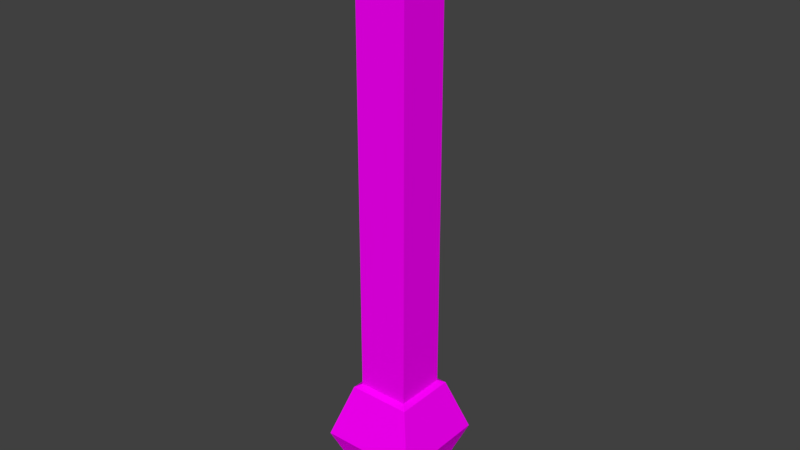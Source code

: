 # Source: Pillar_Default_2scale.blend  (saved by Blender 2.78.0; exported with 4.5.12 LTS)
import bpy
from mathutils import Matrix  # noqa: F401  (used for matrix-valued properties, if any)

bpy.ops.wm.read_factory_settings(use_empty=True)
scene = bpy.context.scene
scene.name = 'Scene'

# ---- collections
col_collection_1 = bpy.data.collections.new('Collection 1'); scene.collection.children.link(col_collection_1)

# ---- images (referenced by path relative to the original .blend; pixels are not part of the script)
import os
ASSET_DIR = os.environ.get("B2B_ASSET_DIR", "")  # directory of the original .blend (textures are referenced by path, not embedded)
HERE = os.path.dirname(os.path.abspath(__file__))  # packed textures are extracted next to this script under _unpacked/

def load_image(name, relpath, width, height, colorspace="sRGB"):
    """Load a texture the original file referenced (path relative to the .blend, or extracted next to this script)."""
    p = next((c for c in (os.path.join(HERE, relpath), os.path.join(ASSET_DIR, relpath)) if relpath and os.path.exists(c)), "")
    if p:
        img = bpy.data.images.load(p, check_existing=True)
        img.name = name
    else:  # same state as the original file: an image datablock whose file is absent (Cycles renders it pink)
        img = bpy.data.images.new(name, width, height)
        img.source = "FILE"
        img.filepath = "//" + (relpath or name)
    img.colorspace_settings.name = colorspace
    return img
img_dungeonset1textureatlas_png = load_image('DungeonSet1TextureAtlas.png', 'DungeonSet1TextureAtlas.png', 1024, 1024, 'sRGB')

# ---- materials (node trees are filled in below, after node groups)
mat_material = bpy.data.materials.new('Material')
mat_material.alpha_threshold = 0.0
mat_material.roughness = 0.5

# ---- material node trees
mat_material.use_nodes = True; mat_material.node_tree.nodes.clear()
_N = mat_material.node_tree.nodes; _L = mat_material.node_tree.links
n0 = _N.new('ShaderNodeOutputMaterial'); n0.name = 'Material Output'; n0.location = (300, 300)
n1 = _N.new('ShaderNodeBsdfDiffuse'); n1.name = 'Diffuse BSDF'; n1.location = (10, 300)
n2 = _N.new('ShaderNodeTexImage'); n2.name = 'Image Texture'; n2.location = (-180, 300)
n2.width = 140
n2.image = img_dungeonset1textureatlas_png
_L.new(n1.outputs[0], n0.inputs[0])
_L.new(n2.outputs[0], n1.inputs[0])
n0.is_active_output = True

# ---- world
world_world = bpy.data.worlds.new('World'); scene.world = world_world
world_world.color = (0.05088, 0.05088, 0.05088)
world_world.use_sun_shadow = False
world_world.sun_shadow_jitter_overblur = 0.0
world_world.cycles.sampling_method = 'MANUAL'

# ---- meshes
me_plane_001 = bpy.data.meshes.new('Plane.001')
me_plane_001.from_pydata([(0.1423, 0.1423, 0.06905), (0.2, 0.2, 0.04085), (0.1423, -0.1423, 0.06905), (0.2, -0.2, 0.04085), (-0.1423, 0.1423, 0.06905), (-0.2, 0.2, 0.04085), (-0.1423, -0.1423, 0.06905), (-0.2, -0.2, 0.04085), (0.1423, -0.1423, 0.08825), (-0.1423, -0.1423, 0.08825), (0.1423, 0.1423, 0.08825), (-0.1423, 0.1423, 0.08825), (0.1116, -0.1116, 0.1102), (-0.1116, -0.1116, 0.1102), (0.1116, 0.1116, 0.1102), (-0.1116, 0.1116, 0.1102), (0.1116, -0.1116, 0.1356), (-0.1116, -0.1116, 0.1356), (0.1116, 0.1116, 0.1356), (-0.1116, 0.1116, 0.1356), (0.1622, -0.1622, 0.2634), (-0.1622, -0.1622, 0.2634), (0.1622, 0.1622, 0.2634), (-0.1622, 0.1622, 0.2634), (0.1048, -0.1048, 0.4414), (-0.1048, -0.1048, 0.4414), (0.1048, 0.1048, 0.4414), (-0.1048, 0.1048, 0.4414), (0.08563, -0.08563, 0.4527), (-0.08563, -0.08563, 0.4527), (0.08563, 0.08563, 0.4527), (-0.08563, 0.08563, 0.4527), (0.08563, -0.08563, 1.909), (-0.08563, -0.08563, 1.909), (0.08563, 0.08563, 1.909), (-0.08563, 0.08563, 1.909), (0.177, -0.177, 1.935), (-0.177, -0.177, 1.935), (0.177, 0.177, 1.935), (-0.177, 0.177, 1.935), (0.2108, -0.2108, 1.985), (-0.2108, -0.2108, 1.985), (0.2108, 0.2108, 1.985), (-0.2108, 0.2108, 1.985), (0.2108, -0.2108, 2.0), (-0.2108, -0.2108, 2.0), (0.2108, 0.2108, 2.0), (-0.2108, 0.2108, 2.0)], [], [(5, 1, 3, 7), (5, 4, 0, 1), (7, 6, 4, 5), (3, 2, 6, 7), (4, 6, 9, 11), (1, 0, 2, 3), (10, 11, 15, 14), (0, 4, 11, 10), (2, 0, 10, 8), (6, 2, 8, 9), (13, 12, 16, 17), (9, 8, 12, 13), (11, 9, 13, 15), (8, 10, 14, 12), (19, 17, 21, 23), (15, 13, 17, 19), (12, 14, 18, 16), (14, 15, 19, 18), (22, 23, 27, 26), (16, 18, 22, 20), (18, 19, 23, 22), (17, 16, 20, 21), (27, 25, 29, 31), (21, 20, 24, 25), (23, 21, 25, 27), (20, 22, 26, 24), (29, 28, 32, 33), (24, 26, 30, 28), (26, 27, 31, 30), (25, 24, 28, 29), (35, 33, 37, 39), (31, 29, 33, 35), (28, 30, 34, 32), (30, 31, 35, 34), (38, 39, 43, 42), (32, 34, 38, 36), (34, 35, 39, 38), (33, 32, 36, 37), (43, 41, 45, 47), (37, 36, 40, 41), (39, 37, 41, 43), (36, 38, 42, 40), (46, 47, 45, 44), (40, 42, 46, 44), (42, 43, 47, 46), (41, 40, 44, 45)])
_uv = me_plane_001.uv_layers.new(name='UVMap')
_uv.uv.foreach_set('vector', [0.413, 0.4565, 0.413, 0.4541, 0.4155, 0.4541, 0.4155, 0.4565, 0.413, 0.4565, 0.4126, 0.4561, 0.4126, 0.4545, 0.413, 0.4541, 0.4105, 0.4565, 0.4109, 0.4561, 0.4126, 0.4561, 0.413, 0.4565, 0.4105, 0.4541, 0.4109, 0.4545, 0.4109, 0.4561, 0.4105, 0.4565, 0.4139, 0.4522, 0.4139, 0.4538, 0.4137, 0.4538, 0.4137, 0.4522, 0.413, 0.4541, 0.4126, 0.4545, 0.4109, 0.4545, 0.4105, 0.4541, 0.4142, 0.4522, 0.4142, 0.4505, 0.4145, 0.4507, 0.4145, 0.452, 0.4139, 0.4522, 0.4139, 0.4505, 0.4142, 0.4505, 0.4142, 0.4522, 0.4139, 0.4538, 0.4139, 0.4522, 0.4142, 0.4522, 0.4142, 0.4538, 0.4131, 0.4522, 0.4131, 0.4505, 0.4134, 0.4505, 0.4134, 0.4522, 0.4136, 0.452, 0.4136, 0.4507, 0.4139, 0.4507, 0.4139, 0.452, 0.4134, 0.4522, 0.4134, 0.4505, 0.4136, 0.4507, 0.4136, 0.452, 0.4137, 0.4522, 0.4137, 0.4538, 0.4134, 0.4537, 0.4134, 0.4524, 0.4142, 0.4538, 0.4142, 0.4522, 0.4145, 0.4524, 0.4145, 0.4537, 0.4145, 0.4505, 0.4131, 0.4505, 0.4134, 0.4502, 0.4142, 0.4502, 0.4134, 0.4524, 0.4134, 0.4537, 0.4131, 0.4537, 0.4131, 0.4524, 0.4145, 0.4537, 0.4145, 0.4524, 0.4148, 0.4524, 0.4148, 0.4537, 0.4145, 0.452, 0.4145, 0.4507, 0.4148, 0.4507, 0.4148, 0.452, 0.4085, 0.4493, 0.4093, 0.4493, 0.4093, 0.4528, 0.4085, 0.4528, 0.4131, 0.4493, 0.4145, 0.4493, 0.4142, 0.4496, 0.4134, 0.4496, 0.4145, 0.4493, 0.4145, 0.4505, 0.4142, 0.4502, 0.4142, 0.4496, 0.4131, 0.4505, 0.4131, 0.4493, 0.4134, 0.4496, 0.4134, 0.4502, 0.4075, 0.4528, 0.4082, 0.4528, 0.4084, 0.4543, 0.4073, 0.4543, 0.4071, 0.4585, 0.4064, 0.4585, 0.4064, 0.455, 0.4071, 0.455, 0.4075, 0.4493, 0.4082, 0.4493, 0.4082, 0.4528, 0.4075, 0.4528, 0.4096, 0.4493, 0.4103, 0.4493, 0.4103, 0.4528, 0.4096, 0.4528, 0.4073, 0.4535, 0.4062, 0.4535, 0.4062, 0.4506, 0.4073, 0.4506, 0.4096, 0.4528, 0.4103, 0.4528, 0.4105, 0.4543, 0.4094, 0.4543, 0.4085, 0.4528, 0.4093, 0.4528, 0.4094, 0.4543, 0.4084, 0.4543, 0.4071, 0.455, 0.4064, 0.455, 0.4062, 0.4535, 0.4073, 0.4535, 0.4073, 0.4571, 0.4084, 0.4571, 0.4082, 0.4585, 0.4075, 0.4585, 0.4073, 0.4543, 0.4084, 0.4543, 0.4084, 0.4571, 0.4073, 0.4571, 0.4094, 0.4543, 0.4105, 0.4543, 0.4105, 0.4571, 0.4094, 0.4571, 0.4084, 0.4543, 0.4094, 0.4543, 0.4094, 0.4571, 0.4084, 0.4571, 0.4115, 0.4526, 0.4115, 0.4532, 0.4105, 0.4541, 0.4105, 0.4517, 0.4094, 0.4571, 0.4105, 0.4571, 0.4103, 0.4585, 0.4096, 0.4585, 0.4084, 0.4571, 0.4094, 0.4571, 0.4092, 0.4585, 0.4086, 0.4585, 0.4073, 0.4506, 0.4062, 0.4506, 0.4064, 0.4493, 0.4071, 0.4493, 0.4151, 0.4505, 0.4151, 0.453, 0.415, 0.453, 0.415, 0.4505, 0.4121, 0.4532, 0.4121, 0.4526, 0.4131, 0.4517, 0.4131, 0.4541, 0.4115, 0.4532, 0.4121, 0.4532, 0.4131, 0.4541, 0.4105, 0.4541, 0.4121, 0.4526, 0.4115, 0.4526, 0.4105, 0.4517, 0.4131, 0.4517, 0.4131, 0.4493, 0.4131, 0.4517, 0.4105, 0.4517, 0.4105, 0.4493, 0.4153, 0.4505, 0.4153, 0.453, 0.4151, 0.453, 0.4151, 0.4505, 0.4155, 0.4505, 0.4155, 0.453, 0.4153, 0.453, 0.4153, 0.4505, 0.4148, 0.453, 0.4148, 0.4505, 0.415, 0.4505, 0.415, 0.453])
me_plane_001.materials.append(mat_material)
me_plane_001.use_remesh_preserve_volume = False
me_plane_001.use_remesh_preserve_attributes = False
me_plane_001.use_mirror_vertex_groups = False
me_plane_001.update()

# ---- objects
ob_plane_001 = bpy.data.objects.new('Plane.001', me_plane_001)

# ---- transforms, parenting, visibility, modifiers, constraints
ob_plane_001.location = (0.0, 0.0, 0.0)
ob_plane_001.lineart.crease_threshold = 0.0

# ---- collection membership
col_collection_1.objects.link(ob_plane_001)

# ---- scene / render settings (as saved in the file)
scene.frame_start = 1; scene.frame_end = 250; scene.frame_set(0)
scene.render.engine = 'CYCLES'
scene.render.resolution_percentage = 50
scene.render.dither_intensity = 0.0
scene.cycles.use_denoising = False
scene.cycles.samples = 128
scene.cycles.sampling_pattern = 'TABULATED_SOBOL'
scene.cycles.light_sampling_threshold = 0.0
scene.cycles.use_adaptive_sampling = False
scene.cycles.use_light_tree = False
scene.cycles.blur_glossy = 0.0
scene.cycles.sample_clamp_indirect = 0.0
scene.view_settings.view_transform = 'Standard'
bpy.context.view_layer.update()

# ---- added for rendering (the .blend has no active camera and no usable light): camera, sun
cam_auto = bpy.data.cameras.new('AutoCamera')
cam_auto.lens = 50.0
cam_auto.sensor_width = 36.0
cam_auto.clip_end = 1000.0
ob_auto_camera = bpy.data.objects.new('AutoCamera', cam_auto)
scene.collection.objects.link(ob_auto_camera)
ob_auto_camera.location = (1.89477, -2.27372, 2.53624)
ob_auto_camera.rotation_euler = (1.09748, -7.21219e-08, 0.694738)
scene.camera = ob_auto_camera
light_auto_sun = bpy.data.lights.new('AutoSun', 'SUN')
light_auto_sun.energy = 3.0
light_auto_sun.angle = 0.0523599
ob_auto_sun = bpy.data.objects.new('AutoSun', light_auto_sun)
scene.collection.objects.link(ob_auto_sun)
ob_auto_sun.rotation_euler = (0.872665, 0.174533, 0.523599)
bpy.context.view_layer.update()
